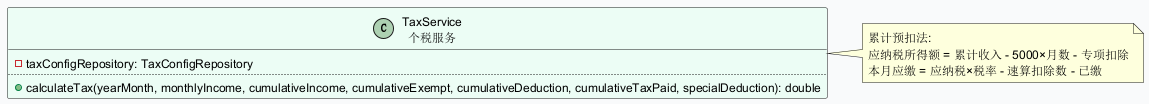

The diagram above was rendered by PlantUML. Its source (embedded in the PNG):
@startuml
skinparam backgroundColor #F9FAFB
skinparam defaultFontSize 12
class TaxService as "TaxService\n个税服务" #ECFDF5 {
  - taxConfigRepository: TaxConfigRepository
  ..
  + calculateTax(yearMonth, monthlyIncome, cumulativeIncome, cumulativeExempt, cumulativeDeduction, cumulativeTaxPaid, specialDeduction): double
}
note right of TaxService : 累计预扣法:\n应纳税所得额 = 累计收入 - 5000×月数 - 专项扣除\n本月应缴 = 应纳税×税率 - 速算扣除数 - 已缴
@enduml